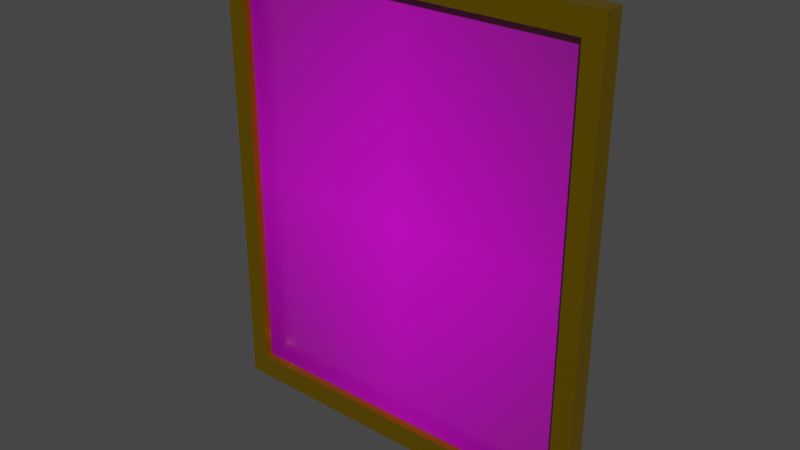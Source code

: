 # Source: Rectangular_Wall_Painting.blend  (saved by Blender 2.90.8; exported with 4.5.12 LTS)
import bpy
from mathutils import Matrix  # noqa: F401  (used for matrix-valued properties, if any)

bpy.ops.wm.read_factory_settings(use_empty=True)
scene = bpy.context.scene
scene.name = 'Scene'

# ---- collections
col_collection = bpy.data.collections.new('Collection'); scene.collection.children.link(col_collection)

# ---- images (referenced by path relative to the original .blend; pixels are not part of the script)
import os
ASSET_DIR = os.environ.get("B2B_ASSET_DIR", "")  # directory of the original .blend (textures are referenced by path, not embedded)
HERE = os.path.dirname(os.path.abspath(__file__))  # packed textures are extracted next to this script under _unpacked/

def load_image(name, relpath, width, height, colorspace="sRGB"):
    """Load a texture the original file referenced (path relative to the .blend, or extracted next to this script)."""
    p = next((c for c in (os.path.join(HERE, relpath), os.path.join(ASSET_DIR, relpath)) if relpath and os.path.exists(c)), "")
    if p:
        img = bpy.data.images.load(p, check_existing=True)
        img.name = name
    else:  # same state as the original file: an image datablock whose file is absent (Cycles renders it pink)
        img = bpy.data.images.new(name, width, height)
        img.source = "FILE"
        img.filepath = "//" + (relpath or name)
    img.colorspace_settings.name = colorspace
    return img
img_ibm_vp_png = load_image('IBM_VP.png', 'Textures/IBM_VP.png', 1024, 1024, 'sRGB')

# ---- materials (node trees are filled in below, after node groups)
mat_ibm_vp = bpy.data.materials.new('IBM VP')
mat_ibm_vp.use_transparent_shadow = False
mat_gold_painting_frame = bpy.data.materials.new('Gold Painting Frame')
mat_gold_painting_frame.use_transparent_shadow = False

# ---- material node trees
mat_ibm_vp.use_nodes = True; mat_ibm_vp.node_tree.nodes.clear()
_N = mat_ibm_vp.node_tree.nodes; _L = mat_ibm_vp.node_tree.links
n0 = _N.new('ShaderNodeBsdfPrincipled'); n0.name = 'Principled BSDF'; n0.location = (165, 336)
n0.distribution = 'GGX'
n0.subsurface_method = 'BURLEY'
n0.inputs[3].default_value = 1.45
n0.inputs[27].default_value = (0.0, 0.0, 0.0, 1.0)
n0.inputs[28].default_value = 1.0
n1 = _N.new('ShaderNodeOutputMaterial'); n1.name = 'Material Output'; n1.location = (455, 336)
n2 = _N.new('ShaderNodeTexImage'); n2.name = 'Image Texture'; n2.location = (-468, 192)
n2.image = img_ibm_vp_png
n2.extension = 'CLIP'
_L.new(n0.outputs[0], n1.inputs[0])
_L.new(n2.outputs[0], n0.inputs[0])
_L.new(n2.outputs[1], n0.inputs[4])
n1.is_active_output = True
mat_gold_painting_frame.use_nodes = True; mat_gold_painting_frame.node_tree.nodes.clear()
_N = mat_gold_painting_frame.node_tree.nodes; _L = mat_gold_painting_frame.node_tree.links
n0 = _N.new('ShaderNodeBsdfPrincipled'); n0.name = 'Principled BSDF'; n0.location = (10, 300)
n0.distribution = 'GGX'
n0.subsurface_method = 'BURLEY'
n0.inputs[0].default_value = (0.4109, 0.262, 0.0004093, 1.0)
n0.inputs[1].default_value = 0.8366
n0.inputs[2].default_value = 0.3288
n0.inputs[3].default_value = 1.45
n0.inputs[27].default_value = (0.0, 0.0, 0.0, 1.0)
n0.inputs[28].default_value = 1.0
n1 = _N.new('ShaderNodeOutputMaterial'); n1.name = 'Material Output'; n1.location = (300, 300)
_L.new(n0.outputs[0], n1.inputs[0])
n1.is_active_output = True

# ---- world
world_world = bpy.data.worlds.new('World'); scene.world = world_world
world_world.use_nodes = True; world_world.node_tree.nodes.clear()
_N = world_world.node_tree.nodes; _L = world_world.node_tree.links
n0 = _N.new('ShaderNodeOutputWorld'); n0.name = 'World Output'; n0.location = (300, 300)
n1 = _N.new('ShaderNodeBackground'); n1.name = 'Background'; n1.location = (10, 300)
n1.inputs[0].default_value = (0.05088, 0.05088, 0.05088, 1.0)
_L.new(n1.outputs[0], n0.inputs[0])
n0.is_active_output = True
world_world.color = (0.05088, 0.05088, 0.05088)
world_world.use_sun_shadow = False
world_world.sun_shadow_jitter_overblur = 0.0

# ---- meshes
me_cube_001 = bpy.data.meshes.new('Cube.001')
me_cube_001.from_pydata([(-0.6682, -0.8255, -0.8016), (-0.6682, -0.8255, 0.8016), (-0.7425, 0.6745, -0.8906), (-0.7425, 0.6745, 0.8906), (0.6682, -0.8255, -0.8016), (0.6682, -0.8255, 0.8016), (0.7425, 0.6745, -0.8906), (0.7425, 0.6745, 0.8906), (-0.7425, -0.8255, -0.8906), (-0.7425, -0.8255, 0.8906), (0.7425, -0.8255, 0.8906), (0.7425, -0.8255, -0.8906), (-0.6682, -0.231, -0.8016), (-0.6682, -0.231, 0.8016), (0.6682, -0.231, 0.8016), (0.6682, -0.231, -0.8016)], [], [(8, 9, 3, 2), (2, 3, 7, 6), (6, 7, 10, 11), (0, 4, 15, 12), (2, 6, 11, 8), (7, 3, 9, 10), (0, 1, 9, 8), (5, 4, 11, 10), (4, 0, 8, 11), (1, 5, 10, 9), (15, 14, 13, 12), (1, 0, 12, 13), (5, 1, 13, 14), (4, 5, 14, 15)])
me_cube_001.polygons.foreach_set('material_index', [1, 1, 1, 1, 1, 1, 1, 1, 1, 1, 0, 1, 1, 1])
_uv = me_cube_001.uv_layers.new(name='UVMap')
_uv.uv.foreach_set('vector', [0.375, 0.0, 0.625, 0.0, 0.625, 0.25, 0.375, 0.25, 0.375, 0.25, 0.625, 0.25, 0.625, 0.5, 0.375, 0.5, 0.375, 0.5, 0.625, 0.5, 0.625, 0.75, 0.375, 0.75, 0.3875, 0.9875, 0.3875, 0.7625, 0.3875, 0.7625, 0.3875, 0.9875, 0.125, 0.5, 0.375, 0.5, 0.375, 0.75, 0.125, 0.75, 0.625, 0.5, 0.875, 0.5, 0.875, 0.75, 0.625, 0.75, 0.3875, 0.9875, 0.6125, 0.9875, 0.625, 1.0, 0.375, 1.0, 0.6125, 0.7625, 0.3875, 0.7625, 0.375, 0.75, 0.625, 0.75, 0.3875, 0.7625, 0.3875, 0.9875, 0.375, 1.0, 0.375, 0.75, 0.6125, 0.9875, 0.6125, 0.7625, 0.625, 0.75, 0.625, 1.0, 1.0, 0.0, 1.0, 1.0, 0.0, 1.0, 0.0, 0.0, 0.6125, 0.9875, 0.3875, 0.9875, 0.3875, 0.9875, 0.6125, 0.9875, 0.6125, 0.7625, 0.6125, 0.9875, 0.6125, 0.9875, 0.6125, 0.7625, 0.3875, 0.7625, 0.6125, 0.7625, 0.6125, 0.7625, 0.3875, 0.7625])
me_cube_001.materials.append(mat_ibm_vp)
me_cube_001.materials.append(mat_gold_painting_frame)
me_cube_001.use_remesh_fix_poles = True
me_cube_001.use_remesh_preserve_attributes = False
me_cube_001.use_mirror_vertex_groups = False
me_cube_001.update()

# ---- objects
ob_painting = bpy.data.objects.new('Painting', me_cube_001)

# ---- transforms, parenting, visibility, modifiers, constraints
ob_painting.location = (0.0, 0.0, 0.0)
ob_painting.scale = (1.0, 0.05, 1.0)
ob_painting.lineart.crease_threshold = 0.0

# ---- collection membership
col_collection.objects.link(ob_painting)

# ---- scene / render settings (as saved in the file)
scene.frame_start = 1; scene.frame_end = 250; scene.frame_set(1)
scene.render.engine = 'BLENDER_EEVEE_NEXT'
scene.cycles.use_denoising = False
scene.cycles.samples = 128
scene.cycles.sampling_pattern = 'TABULATED_SOBOL'
scene.cycles.use_adaptive_sampling = False
scene.cycles.use_light_tree = False
scene.view_settings.view_transform = 'Filmic'
bpy.context.view_layer.update()

# ---- added for rendering (the .blend has no active camera and no usable light): camera, sun
cam_auto = bpy.data.cameras.new('AutoCamera')
cam_auto.lens = 50.0
cam_auto.sensor_width = 36.0
cam_auto.clip_end = 1000.0
ob_auto_camera = bpy.data.objects.new('AutoCamera', cam_auto)
scene.collection.objects.link(ob_auto_camera)
ob_auto_camera.location = (2.14678, -2.57991, 1.71742)
ob_auto_camera.rotation_euler = (1.09748, -7.21219e-08, 0.694738)
scene.camera = ob_auto_camera
light_auto_sun = bpy.data.lights.new('AutoSun', 'SUN')
light_auto_sun.energy = 3.0
light_auto_sun.angle = 0.0523599
ob_auto_sun = bpy.data.objects.new('AutoSun', light_auto_sun)
scene.collection.objects.link(ob_auto_sun)
ob_auto_sun.rotation_euler = (0.872665, 0.174533, 0.523599)
bpy.context.view_layer.update()
